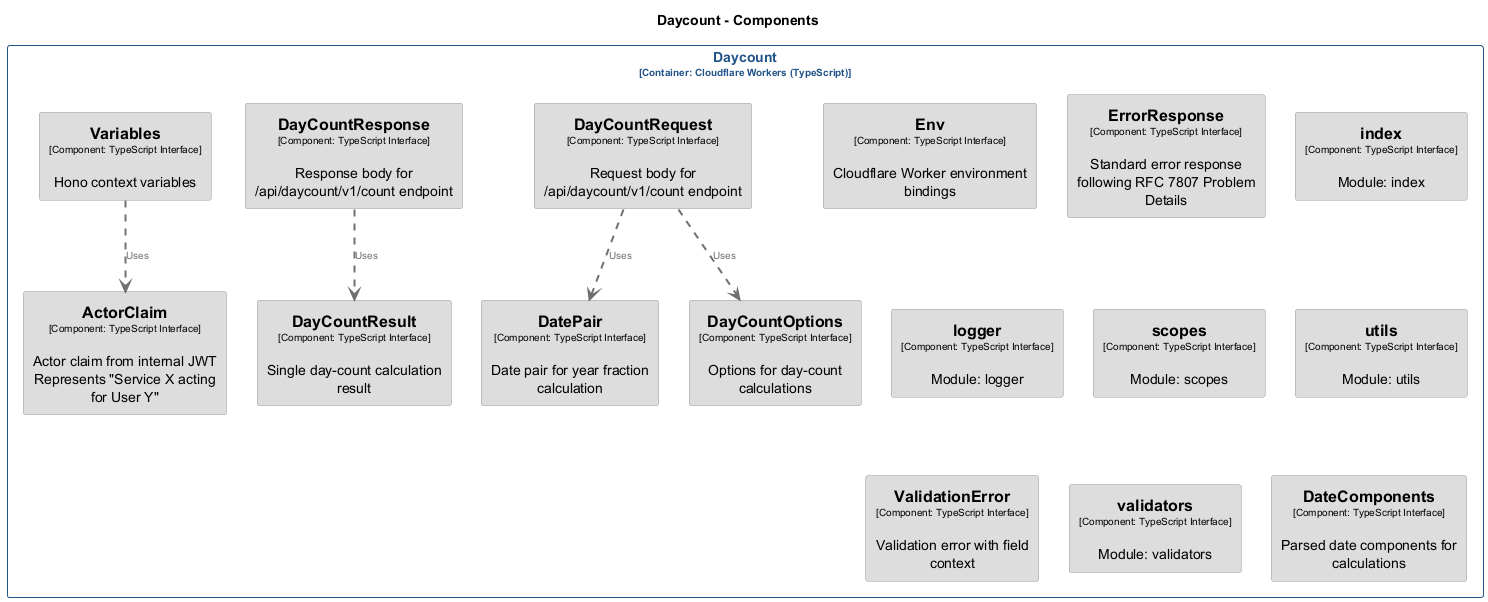

The diagram above was rendered by PlantUML. Its source (embedded in the PNG):
@startuml
set separator none
title Daycount - Components

top to bottom direction
skinparam ranksep 60
skinparam nodesep 30

skinparam {
  arrowFontSize 10
  defaultTextAlignment center
  wrapWidth 200
  maxMessageSize 100
}

hide stereotype

skinparam rectangle<<bondmath.Daycount.ActorClaim>> {
  BackgroundColor #dddddd
  FontColor #000000
  BorderColor #9a9a9a
  shadowing false
}
skinparam rectangle<<bondmath.Daycount.DateComponents>> {
  BackgroundColor #dddddd
  FontColor #000000
  BorderColor #9a9a9a
  shadowing false
}
skinparam rectangle<<bondmath.Daycount.DatePair>> {
  BackgroundColor #dddddd
  FontColor #000000
  BorderColor #9a9a9a
  shadowing false
}
skinparam rectangle<<bondmath.Daycount.DayCountOptions>> {
  BackgroundColor #dddddd
  FontColor #000000
  BorderColor #9a9a9a
  shadowing false
}
skinparam rectangle<<bondmath.Daycount.DayCountRequest>> {
  BackgroundColor #dddddd
  FontColor #000000
  BorderColor #9a9a9a
  shadowing false
}
skinparam rectangle<<bondmath.Daycount.DayCountResponse>> {
  BackgroundColor #dddddd
  FontColor #000000
  BorderColor #9a9a9a
  shadowing false
}
skinparam rectangle<<bondmath.Daycount.DayCountResult>> {
  BackgroundColor #dddddd
  FontColor #000000
  BorderColor #9a9a9a
  shadowing false
}
skinparam rectangle<<bondmath.Daycount.Env>> {
  BackgroundColor #dddddd
  FontColor #000000
  BorderColor #9a9a9a
  shadowing false
}
skinparam rectangle<<bondmath.Daycount.ErrorResponse>> {
  BackgroundColor #dddddd
  FontColor #000000
  BorderColor #9a9a9a
  shadowing false
}
skinparam rectangle<<bondmath.Daycount.ValidationError>> {
  BackgroundColor #dddddd
  FontColor #000000
  BorderColor #9a9a9a
  shadowing false
}
skinparam rectangle<<bondmath.Daycount.Variables>> {
  BackgroundColor #dddddd
  FontColor #000000
  BorderColor #9a9a9a
  shadowing false
}
skinparam rectangle<<bondmath.Daycount.index>> {
  BackgroundColor #dddddd
  FontColor #000000
  BorderColor #9a9a9a
  shadowing false
}
skinparam rectangle<<bondmath.Daycount.logger>> {
  BackgroundColor #dddddd
  FontColor #000000
  BorderColor #9a9a9a
  shadowing false
}
skinparam rectangle<<bondmath.Daycount.scopes>> {
  BackgroundColor #dddddd
  FontColor #000000
  BorderColor #9a9a9a
  shadowing false
}
skinparam rectangle<<bondmath.Daycount.utils>> {
  BackgroundColor #dddddd
  FontColor #000000
  BorderColor #9a9a9a
  shadowing false
}
skinparam rectangle<<bondmath.Daycount.validators>> {
  BackgroundColor #dddddd
  FontColor #000000
  BorderColor #9a9a9a
  shadowing false
}
skinparam rectangle<<bondmath.Daycount>> {
  BorderColor #22548a
  FontColor #22548a
  shadowing false
}

rectangle "Daycount\n<size:10>[Container: Cloudflare Workers (TypeScript)]</size>" <<bondmath.Daycount>> {
  rectangle "==DatePair\n<size:10>[Component: TypeScript Interface]</size>\n\nDate pair for year fraction calculation" <<bondmath.Daycount.DatePair>> as bondmath.Daycount.DatePair
  rectangle "==DayCountOptions\n<size:10>[Component: TypeScript Interface]</size>\n\nOptions for day-count calculations" <<bondmath.Daycount.DayCountOptions>> as bondmath.Daycount.DayCountOptions
  rectangle "==DayCountRequest\n<size:10>[Component: TypeScript Interface]</size>\n\nRequest body for /api/daycount/v1/count endpoint" <<bondmath.Daycount.DayCountRequest>> as bondmath.Daycount.DayCountRequest
  rectangle "==DayCountResponse\n<size:10>[Component: TypeScript Interface]</size>\n\nResponse body for /api/daycount/v1/count endpoint" <<bondmath.Daycount.DayCountResponse>> as bondmath.Daycount.DayCountResponse
  rectangle "==DayCountResult\n<size:10>[Component: TypeScript Interface]</size>\n\nSingle day-count calculation result" <<bondmath.Daycount.DayCountResult>> as bondmath.Daycount.DayCountResult
  rectangle "==Env\n<size:10>[Component: TypeScript Interface]</size>\n\nCloudflare Worker environment bindings" <<bondmath.Daycount.Env>> as bondmath.Daycount.Env
  rectangle "==ErrorResponse\n<size:10>[Component: TypeScript Interface]</size>\n\nStandard error response following RFC 7807 Problem Details" <<bondmath.Daycount.ErrorResponse>> as bondmath.Daycount.ErrorResponse
  rectangle "==index\n<size:10>[Component: TypeScript Interface]</size>\n\nModule: index" <<bondmath.Daycount.index>> as bondmath.Daycount.index
  rectangle "==logger\n<size:10>[Component: TypeScript Interface]</size>\n\nModule: logger" <<bondmath.Daycount.logger>> as bondmath.Daycount.logger
  rectangle "==scopes\n<size:10>[Component: TypeScript Interface]</size>\n\nModule: scopes" <<bondmath.Daycount.scopes>> as bondmath.Daycount.scopes
  rectangle "==utils\n<size:10>[Component: TypeScript Interface]</size>\n\nModule: utils" <<bondmath.Daycount.utils>> as bondmath.Daycount.utils
  rectangle "==ValidationError\n<size:10>[Component: TypeScript Interface]</size>\n\nValidation error with field context" <<bondmath.Daycount.ValidationError>> as bondmath.Daycount.ValidationError
  rectangle "==validators\n<size:10>[Component: TypeScript Interface]</size>\n\nModule: validators" <<bondmath.Daycount.validators>> as bondmath.Daycount.validators
  rectangle "==Variables\n<size:10>[Component: TypeScript Interface]</size>\n\nHono context variables" <<bondmath.Daycount.Variables>> as bondmath.Daycount.Variables
  rectangle "==ActorClaim\n<size:10>[Component: TypeScript Interface]</size>\n\nActor claim from internal JWT Represents "Service X acting for User Y"" <<bondmath.Daycount.ActorClaim>> as bondmath.Daycount.ActorClaim
  rectangle "==DateComponents\n<size:10>[Component: TypeScript Interface]</size>\n\nParsed date components for calculations" <<bondmath.Daycount.DateComponents>> as bondmath.Daycount.DateComponents
}

bondmath.Daycount.DayCountRequest .[#707070,thickness=2].> bondmath.Daycount.DatePair : "<color:#707070>Uses"
bondmath.Daycount.DayCountRequest .[#707070,thickness=2].> bondmath.Daycount.DayCountOptions : "<color:#707070>Uses"
bondmath.Daycount.DayCountResponse .[#707070,thickness=2].> bondmath.Daycount.DayCountResult : "<color:#707070>Uses"
bondmath.Daycount.Variables .[#707070,thickness=2].> bondmath.Daycount.ActorClaim : "<color:#707070>Uses"
@enduml